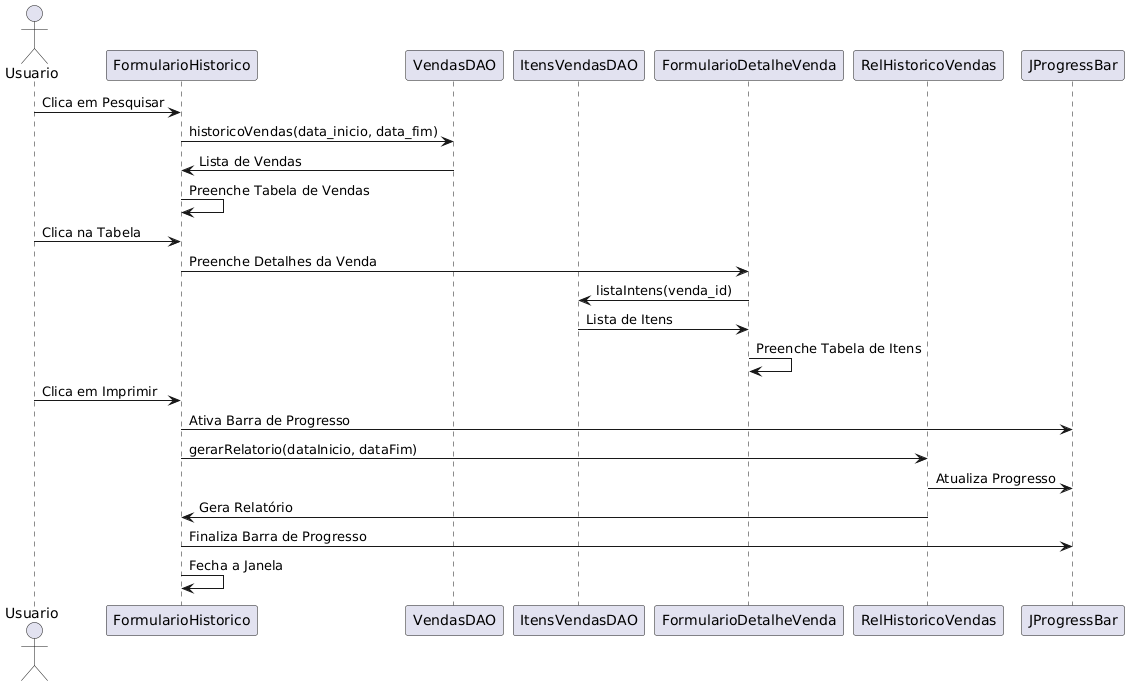

The diagram above was rendered by PlantUML. Its source (embedded in the PNG):
@startuml
actor Usuario
participant "FormularioHistorico" as FHist
participant "VendasDAO" as VendasDAO
participant "ItensVendasDAO" as ItensVendasDAO
participant "FormularioDetalheVenda" as FDetalheVenda
participant "RelHistoricoVendas" as Relatorio
participant "JProgressBar" as BarraProgresso

Usuario -> FHist : Clica em Pesquisar
FHist -> VendasDAO : historicoVendas(data_inicio, data_fim)
VendasDAO -> FHist : Lista de Vendas
FHist -> FHist : Preenche Tabela de Vendas
Usuario -> FHist : Clica na Tabela
FHist -> FDetalheVenda : Preenche Detalhes da Venda
FDetalheVenda -> ItensVendasDAO : listaIntens(venda_id)
ItensVendasDAO -> FDetalheVenda : Lista de Itens
FDetalheVenda -> FDetalheVenda : Preenche Tabela de Itens
Usuario -> FHist : Clica em Imprimir
FHist -> BarraProgresso : Ativa Barra de Progresso
FHist -> Relatorio : gerarRelatorio(dataInicio, dataFim)
Relatorio -> BarraProgresso : Atualiza Progresso
Relatorio -> FHist : Gera Relatório
FHist -> BarraProgresso : Finaliza Barra de Progresso
FHist -> FHist : Fecha a Janela
@enduml